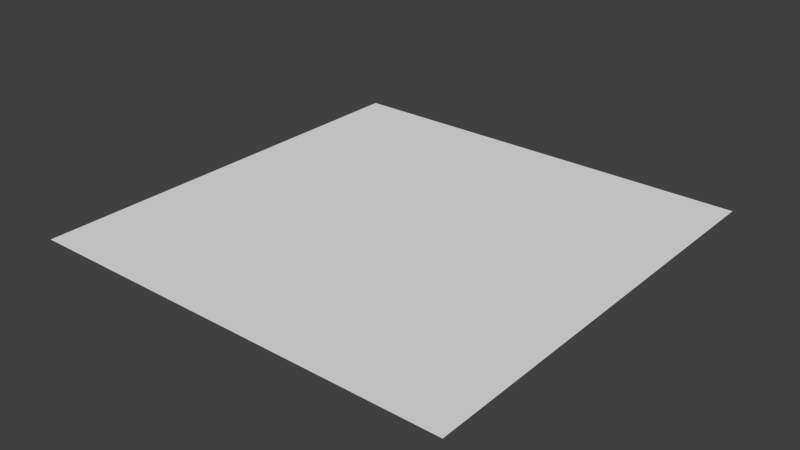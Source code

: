 # Source: T_Relva.blend  (saved by Blender 2.74.0; exported with 4.5.12 LTS)
import bpy
from mathutils import Matrix  # noqa: F401  (used for matrix-valued properties, if any)

bpy.ops.wm.read_factory_settings(use_empty=True)
scene = bpy.context.scene
scene.name = 'Scene'

# ---- collections
col_collection_1 = bpy.data.collections.new('Collection 1'); scene.collection.children.link(col_collection_1)

# ---- materials (node trees are filled in below, after node groups)
mat_relva = bpy.data.materials.new('Relva')
mat_relva.alpha_threshold = 0.0
mat_relva.use_transparent_shadow = False
mat_relva.roughness = 0.5
mat_relva.line_color = (0.0, 0.0, 0.0, 1.0)

# ---- material node trees

# ---- world
world_world = bpy.data.worlds.new('World'); scene.world = world_world
world_world.color = (0.05088, 0.05088, 0.05088)
world_world.use_sun_shadow = False
world_world.sun_shadow_jitter_overblur = 0.0
world_world.cycles.sampling_method = 'MANUAL'
world_world.cycles.sample_map_resolution = 256

# ---- meshes
me_relva = bpy.data.meshes.new('Relva')
me_relva.from_pydata([(-2.0, -2.0, 0.0), (2.0, -2.0, 0.0), (-2.0, 2.0, 0.0), (2.0, 2.0, 0.0)], [], [(0, 1, 3, 2)])
_uv = me_relva.uv_layers.new(name='UVMap')
_uv.uv.foreach_set('vector', [0.0001, 9.998e-05, 0.9999, 9.998e-05, 0.9999, 0.9999, 9.998e-05, 0.9999])
me_relva.materials.append(mat_relva)
me_relva.use_remesh_preserve_volume = False
me_relva.use_remesh_preserve_attributes = False
me_relva.use_mirror_vertex_groups = False
me_relva.update()

# ---- objects
ob_relva = bpy.data.objects.new('Relva', me_relva)

# ---- transforms, parenting, visibility, modifiers, constraints
ob_relva.location = (0.0, 0.0, 0.0)
ob_relva.scale = (0.5, 0.5, 0.5)
ob_relva.lock_rotations_4d = False
ob_relva.empty_display_type = 'ARROWS'
ob_relva.lineart.crease_threshold = 0.0

# ---- collection membership
col_collection_1.objects.link(ob_relva)

# ---- scene / render settings (as saved in the file)
scene.frame_start = 1; scene.frame_end = 250; scene.frame_set(0)
scene.render.engine = 'BLENDER_EEVEE_NEXT'
scene.render.resolution_percentage = 50
scene.render.dither_intensity = 0.0
scene.cycles.use_denoising = False
scene.cycles.samples = 10
scene.cycles.sampling_pattern = 'TABULATED_SOBOL'
scene.cycles.light_sampling_threshold = 0.0
scene.cycles.use_adaptive_sampling = False
scene.cycles.use_light_tree = False
scene.cycles.blur_glossy = 0.0
scene.cycles.pixel_filter_type = 'GAUSSIAN'
scene.cycles.sample_clamp_indirect = 0.0
scene.view_settings.view_transform = 'Standard'
bpy.context.view_layer.update()

# ---- added for rendering (the .blend has no active camera and no usable light): camera, sun
cam_auto = bpy.data.cameras.new('AutoCamera')
cam_auto.lens = 50.0
cam_auto.sensor_width = 36.0
cam_auto.clip_end = 1000.0
ob_auto_camera = bpy.data.objects.new('AutoCamera', cam_auto)
scene.collection.objects.link(ob_auto_camera)
ob_auto_camera.location = (2.61693, -3.14032, 2.09354)
ob_auto_camera.rotation_euler = (1.09748, -7.21219e-08, 0.694738)
scene.camera = ob_auto_camera
light_auto_sun = bpy.data.lights.new('AutoSun', 'SUN')
light_auto_sun.energy = 3.0
light_auto_sun.angle = 0.0523599
ob_auto_sun = bpy.data.objects.new('AutoSun', light_auto_sun)
scene.collection.objects.link(ob_auto_sun)
ob_auto_sun.rotation_euler = (0.872665, 0.174533, 0.523599)
bpy.context.view_layer.update()
